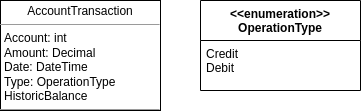

The diagram above was exported from draw.io. Its source (the exported page's mxGraphModel, read from the mxfile embedded in the PNG):
<mxGraphModel dx="924" dy="843" grid="1" gridSize="10" guides="1" tooltips="1" connect="1" arrows="1" fold="1" page="1" pageScale="1" pageWidth="850" pageHeight="1100" math="0" shadow="0">
  <root>
    <mxCell id="0" />
    <mxCell id="1" parent="0" />
    <mxCell id="3" value="&lt;p style=&quot;margin:0px;margin-top:4px;text-align:center;&quot;&gt;&lt;span class=&quot;pl-en&quot;&gt;AccountTransaction&lt;/span&gt;&lt;br&gt;&lt;/p&gt;&lt;hr size=&quot;1&quot;&gt;&lt;p style=&quot;margin:0px;margin-left:4px;&quot;&gt;Account: int&lt;/p&gt;&lt;p style=&quot;margin:0px;margin-left:4px;&quot;&gt;Amount: Decimal&lt;/p&gt;&lt;p style=&quot;margin:0px;margin-left:4px;&quot;&gt;Date: DateTime&lt;/p&gt;&lt;p style=&quot;margin:0px;margin-left:4px;&quot;&gt;Type: OperationType&lt;/p&gt;&lt;p style=&quot;margin:0px;margin-left:4px;&quot;&gt;HistoricBalance&lt;/p&gt;&lt;hr size=&quot;1&quot;&gt;&lt;p style=&quot;margin:0px;margin-left:4px;&quot;&gt;&lt;br&gt;&lt;/p&gt;" style="verticalAlign=top;align=left;overflow=fill;fontSize=12;fontFamily=Helvetica;html=1;" parent="1" vertex="1">
      <mxGeometry x="130" y="340" width="160" height="110" as="geometry" />
    </mxCell>
    <mxCell id="7" value="&lt;&lt;enumeration&gt;&gt;&#10;OperationType" style="swimlane;fontStyle=1;align=center;verticalAlign=top;childLayout=stackLayout;horizontal=1;startSize=40;horizontalStack=0;resizeParent=1;resizeParentMax=0;resizeLast=0;collapsible=1;marginBottom=0;" parent="1" vertex="1">
      <mxGeometry x="330" y="340" width="160" height="90" as="geometry">
        <mxRectangle x="330" y="340" width="140" height="40" as="alternateBounds" />
      </mxGeometry>
    </mxCell>
    <mxCell id="8" value="Credit&#10;Debit&#10;" style="text;strokeColor=none;fillColor=none;align=left;verticalAlign=top;spacingLeft=4;spacingRight=4;overflow=hidden;rotatable=0;points=[[0,0.5],[1,0.5]];portConstraint=eastwest;" parent="7" vertex="1">
      <mxGeometry y="40" width="160" height="50" as="geometry" />
    </mxCell>
  </root>
</mxGraphModel>